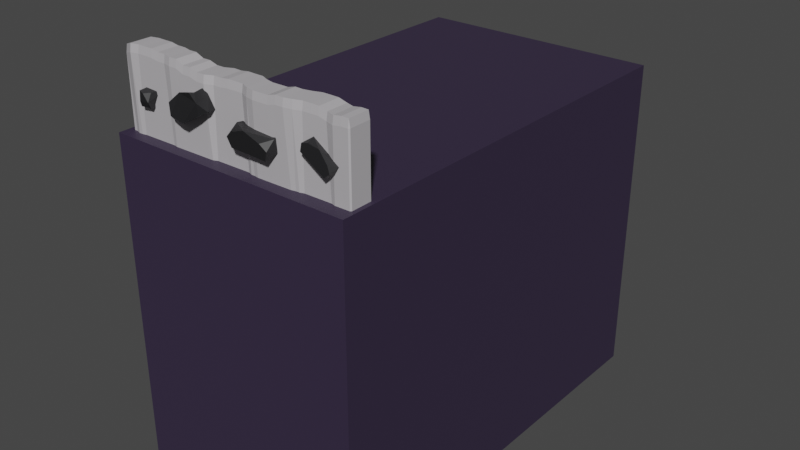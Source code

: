 # Source: Wall_4.blend  (saved by Blender 3.6.13; exported with 4.5.12 LTS)
import bpy
from mathutils import Matrix  # noqa: F401  (used for matrix-valued properties, if any)

bpy.ops.wm.read_factory_settings(use_empty=True)
scene = bpy.context.scene
scene.name = 'Scene'

# ---- collections
col_collection = bpy.data.collections.new('Collection'); scene.collection.children.link(col_collection)

# ---- materials (node trees are filled in below, after node groups)
mat_floor = bpy.data.materials.new('Floor')
mat_floor.use_transparent_shadow = False
mat_rock = bpy.data.materials.new('Rock')
mat_rock.use_transparent_shadow = False
mat_wall = bpy.data.materials.new('Wall')
mat_wall.use_transparent_shadow = False

# ---- material node trees
mat_floor.use_nodes = True; mat_floor.node_tree.nodes.clear()
_N = mat_floor.node_tree.nodes; _L = mat_floor.node_tree.links
n0 = _N.new('ShaderNodeBsdfPrincipled'); n0.name = 'Principled BSDF'; n0.location = (10, 300)
n0.distribution = 'GGX'
n0.subsurface_method = 'RANDOM_WALK_SKIN'
n0.inputs[0].default_value = (0.0356, 0.02416, 0.05448, 1.0)
n0.inputs[3].default_value = 1.45
n0.inputs[27].default_value = (0.0, 0.0, 0.0, 1.0)
n0.inputs[28].default_value = 1.0
n1 = _N.new('ShaderNodeOutputMaterial'); n1.name = 'Material Output'; n1.location = (300, 300)
_L.new(n0.outputs[0], n1.inputs[0])
n1.is_active_output = True
mat_rock.use_nodes = True; mat_rock.node_tree.nodes.clear()
_N = mat_rock.node_tree.nodes; _L = mat_rock.node_tree.links
n0 = _N.new('ShaderNodeBsdfPrincipled'); n0.name = 'Principled BSDF'; n0.location = (10, 300)
n0.distribution = 'GGX'
n0.subsurface_method = 'RANDOM_WALK_SKIN'
n0.inputs[0].default_value = (0.01521, 0.01521, 0.01681, 1.0)
n0.inputs[3].default_value = 1.45
n0.inputs[27].default_value = (0.0, 0.0, 0.0, 1.0)
n0.inputs[28].default_value = 1.0
n1 = _N.new('ShaderNodeOutputMaterial'); n1.name = 'Material Output'; n1.location = (300, 300)
_L.new(n0.outputs[0], n1.inputs[0])
n1.is_active_output = True
mat_wall.use_nodes = True; mat_wall.node_tree.nodes.clear()
_N = mat_wall.node_tree.nodes; _L = mat_wall.node_tree.links
n0 = _N.new('ShaderNodeBsdfPrincipled'); n0.name = 'Principled BSDF'; n0.location = (10, 300)
n0.distribution = 'GGX'
n0.subsurface_method = 'RANDOM_WALK_SKIN'
n0.inputs[0].default_value = (0.4793, 0.4621, 0.4851, 1.0)
n0.inputs[3].default_value = 1.45
n0.inputs[27].default_value = (0.0, 0.0, 0.0, 1.0)
n0.inputs[28].default_value = 1.0
n1 = _N.new('ShaderNodeOutputMaterial'); n1.name = 'Material Output'; n1.location = (300, 300)
_L.new(n0.outputs[0], n1.inputs[0])
n1.is_active_output = True

# ---- world
world_world = bpy.data.worlds.new('World'); scene.world = world_world
world_world.use_nodes = True; world_world.node_tree.nodes.clear()
_N = world_world.node_tree.nodes; _L = world_world.node_tree.links
n0 = _N.new('ShaderNodeOutputWorld'); n0.name = 'World Output'; n0.location = (300, 300)
n1 = _N.new('ShaderNodeBackground'); n1.name = 'Background'; n1.location = (10, 300)
n1.inputs[0].default_value = (0.05088, 0.05088, 0.05088, 1.0)
_L.new(n1.outputs[0], n0.inputs[0])
n0.is_active_output = True
world_world.color = (0.05088, 0.05088, 0.05088)
world_world.use_sun_shadow = False
world_world.sun_shadow_jitter_overblur = 0.0

# ---- meshes
me_cube_024 = bpy.data.meshes.new('Cube.024')
me_cube_024.from_pydata([(-1.0, -1.0, -1.0), (-1.0, -1.0, 1.0), (-1.0, 1.0, -1.0), (-1.0, 1.0, 1.0), (1.0, -1.0, -1.0), (1.0, -1.0, 1.0), (1.0, 1.0, -1.0), (1.0, 1.0, 1.0), (-0.6925, -0.9685, 1.167), (-0.7748, -0.9762, 1.17), (-0.6968, -0.8509, 1.172), (-0.7855, -0.8485, 1.179), (-0.6863, -0.9671, 1.251), (-0.7686, -0.9813, 1.254), (-0.691, -0.8602, 1.259), (-0.7794, -0.8522, 1.263), (-0.7803, -0.9103, 1.174), (-0.7838, -0.8344, 1.222), (-0.7742, -0.9139, 1.259), (-0.7614, -0.9875, 1.203), (-0.7961, -0.9126, 1.217), (-0.6554, -0.9103, 1.254), (-0.7199, -0.8996, 1.154), (-0.7113, -0.9748, 1.174), (-0.7354, -0.8278, 1.178), (-0.7158, -0.9912, 1.251), (-0.7286, -0.8394, 1.262), (-0.6824, -0.9872, 1.207), (-0.679, -0.8472, 1.217), (-0.9427, -0.9444, 0.559), (-0.9434, -0.9491, 0.6019), (-0.9532, -0.9437, 0.6023), (-0.9608, -0.9387, 1.397), (-0.9594, -0.933, 1.44), (-0.9674, -0.9315, 1.395), (-0.9448, -0.8474, 0.56), (-0.9533, -0.8482, 0.6036), (-0.9439, -0.8428, 0.6036), (-0.9262, -0.8608, 1.444), (-0.9262, -0.8543, 1.399), (-0.9377, -0.8613, 1.395), (0.953, -0.9305, 0.5497), (0.9629, -0.9307, 0.5934), (0.9535, -0.9362, 0.5934), (0.9607, -0.9359, 1.422), (0.9604, -0.9411, 1.378), (0.9699, -0.9357, 1.379), (0.9512, -0.8284, 0.5945), (0.9609, -0.8338, 0.5944), (0.9509, -0.8336, 0.5508), (0.9586, -0.8391, 1.423), (0.9678, -0.8387, 1.38), (0.9581, -0.8334, 1.38), (0.8987, -0.8339, 0.551), (0.899, -0.8288, 0.5948), (0.837, -0.8344, 0.5513), (0.8372, -0.8293, 0.5951), (0.7752, -0.8348, 0.5516), (0.7755, -0.8291, 0.5951), (0.7134, -0.8353, 0.5519), (0.7137, -0.8296, 0.5954), (0.6516, -0.8357, 0.5522), (0.6519, -0.83, 0.5957), (0.5899, -0.8362, 0.5525), (0.5901, -0.8305, 0.596), (0.5281, -0.8366, 0.5528), (0.5284, -0.8315, 0.5966), (0.4663, -0.8371, 0.5531), (0.4666, -0.8324, 0.5967), (0.4046, -0.8376, 0.5534), (0.4048, -0.8328, 0.597), (0.3428, -0.838, 0.5537), (0.3431, -0.8333, 0.5973), (0.281, -0.8385, 0.554), (0.2813, -0.8337, 0.5976), (0.2193, -0.8389, 0.5543), (0.2195, -0.8342, 0.5979), (0.1575, -0.8394, 0.5546), (0.1578, -0.8343, 0.5984), (0.09573, -0.8398, 0.5549), (0.096, -0.8339, 0.5982), (0.03396, -0.8403, 0.5552), (0.03424, -0.8344, 0.5985), (-0.0278, -0.8407, 0.5555), (-0.02753, -0.8348, 0.5988), (-0.08957, -0.8412, 0.5558), (-0.08931, -0.8353, 0.5991), (-0.1513, -0.8417, 0.5561), (-0.1511, -0.8357, 0.5994), (-0.2131, -0.8421, 0.5564), (-0.2128, -0.837, 0.6002), (-0.2749, -0.8426, 0.5567), (-0.2746, -0.8374, 0.6005), (-0.3367, -0.8275, 0.557), (-0.3364, -0.823, 0.6004), (-0.3984, -0.8435, 0.5573), (-0.3981, -0.8383, 0.6011), (-0.4602, -0.844, 0.5576), (-0.4599, -0.8388, 0.6014), (-0.522, -0.8444, 0.5579), (-0.5217, -0.8392, 0.6017), (-0.5837, -0.8448, 0.5582), (-0.5835, -0.8393, 0.6018), (-0.6455, -0.8453, 0.5585), (-0.6452, -0.8397, 0.6021), (-0.7073, -0.8457, 0.5588), (-0.707, -0.8402, 0.6024), (-0.769, -0.8462, 0.5591), (-0.7688, -0.8406, 0.6027), (-0.8308, -0.8466, 0.5594), (-0.8305, -0.8411, 0.603), (-0.8923, -0.8419, 0.6035), (-0.8926, -0.8471, 0.5597), (-0.8846, -0.8528, 1.461), (-0.8851, -0.8471, 1.417), (-0.8229, -0.8438, 1.461), (-0.8234, -0.8385, 1.417), (-0.7611, -0.8433, 1.46), (-0.7616, -0.838, 1.417), (-0.6993, -0.8429, 1.46), (-0.6998, -0.8376, 1.416), (-0.6376, -0.8424, 1.452), (-0.6381, -0.8371, 1.408), (-0.5759, -0.8419, 1.452), (-0.5764, -0.8366, 1.408), (-0.5141, -0.85, 1.451), (-0.5146, -0.8443, 1.408), (-0.4523, -0.8496, 1.451), (-0.4528, -0.8438, 1.407), (-0.3907, -0.849, 1.431), (-0.3912, -0.8433, 1.388), (-0.329, -0.8485, 1.431), (-0.3295, -0.842, 1.388), (-0.2673, -0.848, 1.417), (-0.2678, -0.8423, 1.374), (-0.2055, -0.8476, 1.417), (-0.206, -0.8418, 1.373), (-0.1438, -0.8315, 1.417), (-0.1443, -0.8266, 1.373), (-0.08201, -0.8311, 1.416), (-0.08251, -0.8261, 1.373), (-0.02005, -0.8307, 1.422), (-0.02056, -0.8258, 1.378), (0.04172, -0.8303, 1.421), (0.04121, -0.8253, 1.378), (0.1035, -0.8299, 1.421), (0.103, -0.8249, 1.378), (0.1653, -0.845, 1.421), (0.1647, -0.8392, 1.377), (0.227, -0.8523, 1.42), (0.2265, -0.8462, 1.377), (0.2888, -0.8519, 1.42), (0.2883, -0.8457, 1.377), (0.3506, -0.8514, 1.42), (0.3501, -0.8453, 1.376), (0.4122, -0.8509, 1.432), (0.4117, -0.8448, 1.388), (0.474, -0.8504, 1.431), (0.4735, -0.8443, 1.388), (0.5358, -0.8422, 1.431), (0.5353, -0.8365, 1.388), (0.5975, -0.8301, 1.431), (0.597, -0.8249, 1.387), (0.6593, -0.8296, 1.431), (0.6588, -0.8245, 1.387), (0.7211, -0.8292, 1.43), (0.7206, -0.824, 1.387), (0.7829, -0.8288, 1.417), (0.7824, -0.8236, 1.374), (0.8447, -0.84, 1.417), (0.8442, -0.8343, 1.373), (0.9059, -0.8338, 1.38), (0.9064, -0.8395, 1.424), (-0.8905, -0.944, 0.5587), (-0.89, -0.9497, 0.6023), (-0.8287, -0.9435, 0.5584), (-0.8282, -0.9488, 0.6019), (-0.767, -0.9431, 0.5581), (-0.7665, -0.9483, 0.6016), (-0.7052, -0.9426, 0.5578), (-0.7047, -0.9479, 0.6013), (-0.6434, -0.9422, 0.5575), (-0.6429, -0.9474, 0.601), (-0.5817, -0.9417, 0.5572), (-0.5812, -0.947, 0.6007), (-0.5199, -0.9413, 0.5569), (-0.5194, -0.9469, 0.6005), (-0.4581, -0.9408, 0.5566), (-0.4576, -0.9465, 0.6002), (-0.3963, -0.9404, 0.5563), (-0.3958, -0.946, 0.5999), (-0.3346, -0.9399, 0.556), (-0.3341, -0.9456, 0.5996), (-0.2728, -0.9395, 0.5557), (-0.2723, -0.9451, 0.5993), (-0.211, -0.939, 0.5554), (-0.2105, -0.9447, 0.599), (-0.1493, -0.9386, 0.5551), (-0.1488, -0.9434, 0.5983), (-0.08751, -0.9381, 0.5548), (-0.08701, -0.943, 0.598), (-0.02574, -0.9377, 0.5545), (-0.02523, -0.9425, 0.5977), (0.03603, -0.9372, 0.5542), (0.03653, -0.9421, 0.5974), (0.0978, -0.9368, 0.5539), (0.0983, -0.9416, 0.5971), (0.1596, -0.9363, 0.5536), (0.1601, -0.942, 0.5972), (0.2213, -0.9359, 0.5533), (0.2218, -0.9419, 0.5968), (0.2831, -0.9354, 0.553), (0.2836, -0.9415, 0.5965), (0.3449, -0.9349, 0.5527), (0.3454, -0.941, 0.5962), (0.4066, -0.9345, 0.5524), (0.4071, -0.9405, 0.5959), (0.4684, -0.934, 0.5521), (0.4689, -0.9401, 0.5956), (0.5302, -0.9336, 0.5518), (0.5307, -0.9393, 0.5954), (0.5919, -0.9331, 0.5515), (0.5924, -0.9382, 0.5949), (0.6537, -0.9327, 0.5512), (0.6542, -0.9378, 0.5946), (0.7155, -0.9322, 0.5509), (0.716, -0.9373, 0.5943), (0.7773, -0.9318, 0.5506), (0.7778, -0.9369, 0.594), (0.839, -0.9313, 0.5503), (0.8395, -0.937, 0.5939), (0.9013, -0.9365, 0.5936), (0.9008, -0.9309, 0.55), (0.9085, -0.9363, 1.423), (0.9082, -0.9415, 1.379), (0.8468, -0.9368, 1.416), (0.8465, -0.942, 1.372), (0.785, -0.9256, 1.416), (0.7847, -0.9314, 1.373), (0.7231, -0.926, 1.429), (0.7229, -0.9317, 1.386), (0.6614, -0.9264, 1.43), (0.6611, -0.9322, 1.386), (0.5996, -0.9269, 1.43), (0.5993, -0.9326, 1.386), (0.5378, -0.939, 1.43), (0.5376, -0.9442, 1.386), (0.476, -0.9472, 1.43), (0.4758, -0.952, 1.387), (0.4143, -0.9477, 1.431), (0.414, -0.9525, 1.387), (0.3526, -0.9482, 1.419), (0.3523, -0.953, 1.375), (0.2909, -0.9487, 1.419), (0.2906, -0.9535, 1.375), (0.2291, -0.9491, 1.419), (0.2288, -0.9539, 1.376), (0.1673, -0.9417, 1.42), (0.167, -0.947, 1.376), (0.1055, -0.9266, 1.42), (0.1053, -0.9326, 1.377), (0.04378, -0.9271, 1.42), (0.04351, -0.9331, 1.377), (-0.01799, -0.9275, 1.421), (-0.01826, -0.9335, 1.377), (-0.07995, -0.9279, 1.415), (-0.08021, -0.9338, 1.372), (-0.1417, -0.9283, 1.416), (-0.142, -0.9343, 1.372), (-0.2035, -0.9443, 1.416), (-0.2038, -0.9495, 1.372), (-0.2653, -0.9448, 1.416), (-0.2655, -0.95, 1.373), (-0.3269, -0.9454, 1.43), (-0.3272, -0.9505, 1.386), (-0.3887, -0.9458, 1.43), (-0.3889, -0.951, 1.387), (-0.4503, -0.9464, 1.45), (-0.4505, -0.9516, 1.406), (-0.512, -0.9468, 1.45), (-0.5123, -0.952, 1.407), (-0.5738, -0.9387, 1.451), (-0.5741, -0.9443, 1.407), (-0.6356, -0.9392, 1.451), (-0.6358, -0.9448, 1.407), (-0.6973, -0.9397, 1.459), (-0.6975, -0.9453, 1.415), (-0.759, -0.9401, 1.459), (-0.7593, -0.9457, 1.416), (-0.8208, -0.9406, 1.46), (-0.8211, -0.9462, 1.416), (-0.8828, -0.9548, 1.416), (-0.8826, -0.9495, 1.46), (-0.2372, -1.002, 1.343), (-0.216, -0.9383, 1.354), (-0.4749, -0.9864, 1.249), (-0.471, -0.9165, 1.249), (-0.1736, -0.999, 1.239), (-0.1394, -0.9361, 1.256), (-0.3875, -0.984, 1.151), (-0.3973, -0.914, 1.15), (-0.3478, -0.927, 1.3), (-0.4661, -0.9125, 1.186), (-0.2741, -0.9245, 1.201), (-0.1674, -0.9469, 1.322), (-0.3085, -0.9111, 1.252), (-0.2897, -1.017, 1.19), (-0.3879, -0.9748, 1.309), (-0.2176, -0.9872, 1.341), (-0.5161, -0.9535, 1.228), (-0.1234, -0.9784, 1.261), (-0.4265, -0.9524, 1.136), (-0.167, -1.008, 1.307), (-0.4477, -0.9959, 1.19), (0.3781, -0.9188, 1.235), (0.3891, -0.9087, 1.152), (0.1088, -0.9112, 1.244), (0.09565, -0.9032, 1.155), (0.3615, -1.006, 1.217), (0.3873, -0.9961, 1.134), (0.116, -1.002, 1.224), (0.09051, -0.9906, 1.137), (0.2375, -0.9058, 1.154), (0.05631, -0.9462, 1.147), (0.2323, -0.9932, 1.136), (0.4103, -0.9458, 1.155), (0.2347, -0.9472, 1.126), (0.2336, -1.008, 1.254), (0.2209, -0.8943, 1.22), (0.3898, -0.924, 1.214), (0.05214, -0.9088, 1.207), (0.4142, -1.003, 1.186), (0.06525, -0.9965, 1.189), (0.4148, -0.9639, 1.231), (0.0942, -0.9598, 1.249), (0.8599, -0.9088, 1.194), (0.8273, -0.9118, 1.136), (0.6871, -0.8997, 1.27), (0.636, -0.9048, 1.216), (0.8504, -0.9743, 1.204), (0.8272, -0.9778, 1.142), (0.6924, -0.9683, 1.273), (0.6337, -0.9706, 1.222), (0.7285, -0.9082, 1.177), (0.6109, -0.9368, 1.229), (0.7262, -0.974, 1.184), (0.8464, -0.9387, 1.139), (0.7182, -0.9417, 1.168), (0.7841, -0.9701, 1.262), (0.7474, -0.8914, 1.222), (0.8582, -0.9153, 1.178), (0.6325, -0.902, 1.262), (0.8696, -0.9767, 1.169), (0.6421, -0.9683, 1.263), (0.8871, -0.9425, 1.19), (0.6853, -0.9342, 1.287)], [], [(0, 1, 3, 2), (2, 3, 7, 6), (6, 7, 5, 4), (4, 5, 1, 0), (2, 6, 4, 0), (7, 3, 1, 5), (8, 23, 9, 16, 11, 24, 10, 22), (10, 24, 11, 17, 15, 26, 14, 28), (14, 26, 15, 18, 13, 25, 12, 21), (12, 25, 13, 19, 9, 23, 8, 27), (10, 28, 14, 21, 12, 27, 8, 22), (20, 16, 9, 19), (18, 20, 19, 13), (15, 17, 20, 18), (17, 11, 16, 20), (174, 291, 32, 30), (56, 170, 171, 54), (43, 45, 234, 231), (113, 38, 33, 292), (48, 51, 46, 42), (37, 39, 114, 111), (54, 171, 52, 47), (176, 290, 291, 174), (172, 169, 235, 233), (169, 167, 237, 235), (167, 165, 239, 237), (165, 163, 241, 239), (163, 161, 243, 241), (161, 159, 245, 243), (159, 157, 247, 245), (157, 155, 249, 247), (155, 153, 251, 249), (153, 151, 253, 251), (151, 149, 255, 253), (149, 147, 257, 255), (147, 145, 259, 257), (145, 143, 261, 259), (143, 141, 263, 261), (141, 139, 265, 263), (139, 137, 267, 265), (137, 135, 269, 267), (135, 133, 271, 269), (133, 131, 273, 271), (131, 129, 275, 273), (129, 127, 277, 275), (127, 125, 279, 277), (125, 123, 281, 279), (123, 121, 283, 281), (121, 119, 285, 283), (119, 117, 287, 285), (117, 115, 289, 287), (31, 34, 40, 36), (115, 113, 292, 289), (111, 114, 116, 110), (110, 116, 118, 108), (108, 118, 120, 106), (106, 120, 122, 104), (104, 122, 124, 102), (102, 124, 126, 100), (100, 126, 128, 98), (98, 128, 130, 96), (96, 130, 132, 94), (94, 132, 134, 92), (92, 134, 136, 90), (90, 136, 138, 88), (88, 138, 140, 86), (86, 140, 142, 84), (84, 142, 144, 82), (82, 144, 146, 80), (80, 146, 148, 78), (78, 148, 150, 76), (76, 150, 152, 74), (74, 152, 154, 72), (72, 154, 156, 70), (70, 156, 158, 68), (68, 158, 160, 66), (66, 160, 162, 64), (64, 162, 164, 62), (62, 164, 166, 60), (60, 166, 168, 58), (58, 168, 170, 56), (50, 172, 233, 44), (231, 234, 236, 230), (230, 236, 238, 228), (228, 238, 240, 226), (226, 240, 242, 224), (224, 242, 244, 222), (222, 244, 246, 220), (220, 246, 248, 218), (218, 248, 250, 216), (216, 250, 252, 214), (214, 252, 254, 212), (212, 254, 256, 210), (210, 256, 258, 208), (208, 258, 260, 206), (206, 260, 262, 204), (204, 262, 264, 202), (202, 264, 266, 200), (200, 266, 268, 198), (198, 268, 270, 196), (196, 270, 272, 194), (194, 272, 274, 192), (192, 274, 276, 190), (190, 276, 278, 188), (188, 278, 280, 186), (186, 280, 282, 184), (184, 282, 284, 182), (182, 284, 286, 180), (180, 286, 288, 178), (178, 288, 290, 176), (53, 49, 41, 232), (112, 109, 175, 173), (109, 107, 177, 175), (107, 105, 179, 177), (105, 103, 181, 179), (103, 101, 183, 181), (101, 99, 185, 183), (99, 97, 187, 185), (97, 95, 189, 187), (95, 93, 191, 189), (93, 91, 193, 191), (91, 89, 195, 193), (89, 87, 197, 195), (87, 85, 199, 197), (85, 83, 201, 199), (83, 81, 203, 201), (81, 79, 205, 203), (79, 77, 207, 205), (77, 75, 209, 207), (75, 73, 211, 209), (73, 71, 213, 211), (71, 69, 215, 213), (69, 67, 217, 215), (67, 65, 219, 217), (65, 63, 221, 219), (63, 61, 223, 221), (61, 59, 225, 223), (59, 57, 227, 225), (57, 55, 229, 227), (55, 53, 232, 229), (29, 30, 31), (32, 33, 34), (35, 36, 37), (38, 39, 40), (41, 42, 43), (44, 45, 46), (47, 48, 49), (50, 51, 52), (35, 29, 31, 36), (30, 32, 34, 31), (33, 38, 40, 34), (39, 37, 36, 40), (112, 35, 37, 111), (172, 50, 52, 171), (51, 48, 47, 52), (41, 49, 48, 42), (50, 44, 46, 51), (45, 43, 42, 46), (232, 41, 43, 231), (292, 33, 32, 291), (49, 53, 54, 47), (53, 55, 56, 54), (55, 57, 58, 56), (57, 59, 60, 58), (59, 61, 62, 60), (61, 63, 64, 62), (63, 65, 66, 64), (65, 67, 68, 66), (67, 69, 70, 68), (69, 71, 72, 70), (71, 73, 74, 72), (73, 75, 76, 74), (75, 77, 78, 76), (77, 79, 80, 78), (79, 81, 82, 80), (81, 83, 84, 82), (83, 85, 86, 84), (85, 87, 88, 86), (87, 89, 90, 88), (89, 91, 92, 90), (91, 93, 94, 92), (93, 95, 96, 94), (95, 97, 98, 96), (97, 99, 100, 98), (99, 101, 102, 100), (101, 103, 104, 102), (103, 105, 106, 104), (105, 107, 108, 106), (107, 109, 110, 108), (109, 112, 111, 110), (38, 113, 114, 39), (113, 115, 116, 114), (115, 117, 118, 116), (117, 119, 120, 118), (119, 121, 122, 120), (121, 123, 124, 122), (123, 125, 126, 124), (125, 127, 128, 126), (127, 129, 130, 128), (129, 131, 132, 130), (131, 133, 134, 132), (133, 135, 136, 134), (135, 137, 138, 136), (137, 139, 140, 138), (139, 141, 142, 140), (141, 143, 144, 142), (143, 145, 146, 144), (145, 147, 148, 146), (147, 149, 150, 148), (149, 151, 152, 150), (151, 153, 154, 152), (153, 155, 156, 154), (155, 157, 158, 156), (157, 159, 160, 158), (159, 161, 162, 160), (161, 163, 164, 162), (163, 165, 166, 164), (165, 167, 168, 166), (167, 169, 170, 168), (169, 172, 171, 170), (29, 173, 174, 30), (173, 175, 176, 174), (175, 177, 178, 176), (177, 179, 180, 178), (179, 181, 182, 180), (181, 183, 184, 182), (183, 185, 186, 184), (185, 187, 188, 186), (187, 189, 190, 188), (189, 191, 192, 190), (191, 193, 194, 192), (193, 195, 196, 194), (195, 197, 198, 196), (197, 199, 200, 198), (199, 201, 202, 200), (201, 203, 204, 202), (203, 205, 206, 204), (205, 207, 208, 206), (207, 209, 210, 208), (209, 211, 212, 210), (211, 213, 214, 212), (213, 215, 216, 214), (215, 217, 218, 216), (217, 219, 220, 218), (219, 221, 222, 220), (221, 223, 224, 222), (223, 225, 226, 224), (225, 227, 228, 226), (227, 229, 230, 228), (229, 232, 231, 230), (44, 233, 234, 45), (233, 235, 236, 234), (235, 237, 238, 236), (237, 239, 240, 238), (239, 241, 242, 240), (241, 243, 244, 242), (243, 245, 246, 244), (245, 247, 248, 246), (247, 249, 250, 248), (249, 251, 252, 250), (251, 253, 254, 252), (253, 255, 256, 254), (255, 257, 258, 256), (257, 259, 260, 258), (259, 261, 262, 260), (261, 263, 264, 262), (263, 265, 266, 264), (265, 267, 268, 266), (267, 269, 270, 268), (269, 271, 272, 270), (271, 273, 274, 272), (273, 275, 276, 274), (275, 277, 278, 276), (277, 279, 280, 278), (279, 281, 282, 280), (281, 283, 284, 282), (283, 285, 286, 284), (285, 287, 288, 286), (287, 289, 290, 288), (289, 292, 291, 290), (35, 112, 173, 29), (293, 308, 294, 301, 296, 309, 295, 307), (295, 309, 296, 302, 300, 311, 299, 313), (299, 311, 300, 303, 298, 310, 297, 306), (297, 310, 298, 304, 294, 308, 293, 312), (295, 313, 299, 306, 297, 312, 293, 307), (305, 301, 294, 304), (303, 305, 304, 298), (300, 302, 305, 303), (302, 296, 301, 305), (314, 329, 315, 322, 317, 330, 316, 328), (316, 330, 317, 323, 321, 332, 320, 334), (320, 332, 321, 324, 319, 331, 318, 327), (318, 331, 319, 325, 315, 329, 314, 333), (316, 334, 320, 327, 318, 333, 314, 328), (326, 322, 315, 325), (324, 326, 325, 319), (321, 323, 326, 324), (323, 317, 322, 326), (335, 350, 336, 343, 338, 351, 337, 349), (337, 351, 338, 344, 342, 353, 341, 355), (341, 353, 342, 345, 340, 352, 339, 348), (339, 352, 340, 346, 336, 350, 335, 354), (337, 355, 341, 348, 339, 354, 335, 349), (347, 343, 336, 346), (345, 347, 346, 340), (342, 344, 347, 345), (344, 338, 343, 347)])
me_cube_024.polygons.foreach_set('material_index', [0, 0, 0, 0, 0, 0, 1, 1, 1, 1, 1, 1, 1, 1, 1, 2, 2, 2, 2, 2, 2, 2, 2, 2, 2, 2, 2, 2, 2, 2, 2, 2, 2, 2, 2, 2, 2, 2, 2, 2, 2, 2, 2, 2, 2, 2, 2, 2, 2, 2, 2, 2, 2, 2, 2, 2, 2, 2, 2, 2, 2, 2, 2, 2, 2, 2, 2, 2, 2, 2, 2, 2, 2, 2, 2, 2, 2, 2, 2, 2, 2, 2, 2, 2, 2, 2, 2, 2, 2, 2, 2, 2, 2, 2, 2, 2, 2, 2, 2, 2, 2, 2, 2, 2, 2, 2, 2, 2, 2, 2, 2, 2, 2, 2, 2, 2, 2, 2, 2, 2, 2, 2, 2, 2, 2, 2, 2, 2, 2, 2, 2, 2, 2, 2, 2, 2, 2, 2, 2, 2, 2, 2, 2, 2, 2, 2, 2, 2, 2, 2, 2, 2, 2, 2, 2, 2, 2, 2, 2, 2, 2, 2, 2, 2, 2, 2, 2, 2, 2, 2, 2, 2, 2, 2, 2, 2, 2, 2, 2, 2, 2, 2, 2, 2, 2, 2, 2, 2, 2, 2, 2, 2, 2, 2, 2, 2, 2, 2, 2, 2, 2, 2, 2, 2, 2, 2, 2, 2, 2, 2, 2, 2, 2, 2, 2, 2, 2, 2, 2, 2, 2, 2, 2, 2, 2, 2, 2, 2, 2, 2, 2, 2, 2, 2, 2, 2, 2, 2, 2, 2, 2, 2, 2, 2, 2, 2, 2, 2, 2, 2, 2, 2, 2, 2, 2, 2, 2, 2, 2, 2, 2, 2, 2, 2, 2, 2, 2, 2, 2, 2, 2, 2, 2, 2, 2, 2, 2, 2, 2, 2, 2, 1, 1, 1, 1, 1, 1, 1, 1, 1, 1, 1, 1, 1, 1, 1, 1, 1, 1, 1, 1, 1, 1, 1, 1, 1, 1, 1])
_uv = me_cube_024.uv_layers.new(name='UVMap')
_uv.uv.foreach_set('vector', [0.375, 0.0, 0.625, 0.0, 0.625, 0.25, 0.375, 0.25, 0.375, 0.25, 0.625, 0.25, 0.625, 0.5, 0.375, 0.5, 0.375, 0.5, 0.625, 0.5, 0.625, 0.75, 0.375, 0.75, 0.375, 0.75, 0.625, 0.75, 0.625, 1.0, 0.375, 1.0, 0.125, 0.5, 0.375, 0.5, 0.375, 0.75, 0.125, 0.75, 0.625, 0.5, 0.875, 0.5, 0.875, 0.75, 0.625, 0.75, 0.375, 0.0, 0.5, 0.0, 0.625, 0.0, 0.625, 0.125, 0.625, 0.25, 0.5, 0.25, 0.375, 0.25, 0.375, 0.125, 0.375, 0.25, 0.5, 0.25, 0.625, 0.25, 0.625, 0.375, 0.625, 0.5, 0.5, 0.5, 0.375, 0.5, 0.375, 0.375, 0.375, 0.5, 0.5, 0.5, 0.625, 0.5, 0.625, 0.625, 0.625, 0.75, 0.5, 0.75, 0.375, 0.75, 0.375, 0.625, 0.375, 0.75, 0.5, 0.75, 0.625, 0.75, 0.625, 0.875, 0.625, 1.0, 0.5, 1.0, 0.375, 1.0, 0.375, 0.875, 0.125, 0.5, 0.25, 0.5, 0.375, 0.5, 0.375, 0.625, 0.375, 0.75, 0.25, 0.75, 0.125, 0.75, 0.125, 0.625, 0.75, 0.625, 0.875, 0.625, 0.875, 0.75, 0.75, 0.75, 0.625, 0.625, 0.75, 0.625, 0.75, 0.75, 0.625, 0.75, 0.625, 0.5, 0.75, 0.5, 0.75, 0.625, 0.625, 0.625, 0.75, 0.5, 0.875, 0.5, 0.875, 0.625, 0.75, 0.625, 0.3871, 0.9919, 0.6129, 0.9919, 0.6128, 0.9991, 0.3872, 0.9988, 0.3876, 0.4839, 0.6124, 0.4839, 0.6125, 0.4919, 0.3875, 0.4919, 0.3875, 0.7513, 0.6125, 0.7512, 0.6125, 0.7581, 0.3875, 0.7581, 0.8669, 0.5127, 0.8735, 0.5158, 0.8741, 0.7353, 0.8669, 0.7372, 0.3875, 0.5125, 0.6125, 0.5125, 0.6125, 0.7375, 0.3875, 0.7375, 0.3873, 0.2513, 0.6127, 0.2515, 0.6129, 0.2581, 0.3871, 0.2581, 0.3875, 0.4919, 0.6125, 0.4919, 0.6125, 0.4987, 0.3875, 0.4988, 0.3871, 0.9839, 0.6129, 0.9839, 0.6129, 0.9919, 0.3871, 0.9919, 0.6331, 0.5126, 0.6411, 0.5127, 0.6411, 0.7373, 0.6331, 0.7374, 0.6411, 0.5127, 0.6492, 0.5127, 0.6492, 0.7373, 0.6411, 0.7373, 0.6492, 0.5127, 0.6573, 0.5127, 0.6573, 0.7373, 0.6492, 0.7373, 0.6573, 0.5127, 0.6653, 0.5127, 0.6653, 0.7373, 0.6573, 0.7373, 0.6653, 0.5127, 0.6734, 0.5127, 0.6734, 0.7373, 0.6653, 0.7373, 0.6734, 0.5127, 0.6815, 0.5127, 0.6815, 0.7373, 0.6734, 0.7373, 0.6815, 0.5127, 0.6895, 0.5127, 0.6895, 0.7373, 0.6815, 0.7373, 0.6895, 0.5127, 0.6976, 0.5127, 0.6976, 0.7373, 0.6895, 0.7373, 0.6976, 0.5127, 0.7056, 0.5127, 0.7056, 0.7373, 0.6976, 0.7373, 0.7056, 0.5127, 0.7137, 0.5127, 0.7137, 0.7373, 0.7056, 0.7373, 0.7137, 0.5127, 0.7218, 0.5127, 0.7218, 0.7373, 0.7137, 0.7373, 0.7218, 0.5127, 0.7298, 0.5127, 0.7298, 0.7373, 0.7218, 0.7373, 0.7298, 0.5127, 0.7379, 0.5127, 0.7379, 0.7373, 0.7298, 0.7373, 0.7379, 0.5127, 0.746, 0.5127, 0.746, 0.7373, 0.7379, 0.7373, 0.746, 0.5127, 0.754, 0.5127, 0.754, 0.7373, 0.746, 0.7373, 0.754, 0.5127, 0.7621, 0.5127, 0.7621, 0.7373, 0.754, 0.7373, 0.7621, 0.5127, 0.7702, 0.5127, 0.7702, 0.7373, 0.7621, 0.7373, 0.7702, 0.5127, 0.7782, 0.5127, 0.7782, 0.7373, 0.7702, 0.7373, 0.7782, 0.5127, 0.7863, 0.5127, 0.7863, 0.7373, 0.7782, 0.7373, 0.7863, 0.5127, 0.7944, 0.5126, 0.7944, 0.7374, 0.7863, 0.7373, 0.7944, 0.5126, 0.8024, 0.5126, 0.8024, 0.7374, 0.7944, 0.7374, 0.8024, 0.5126, 0.8105, 0.5126, 0.8105, 0.7374, 0.8024, 0.7374, 0.8105, 0.5126, 0.8185, 0.5126, 0.8185, 0.7374, 0.8105, 0.7374, 0.8185, 0.5126, 0.8266, 0.5126, 0.8266, 0.7374, 0.8185, 0.7374, 0.8266, 0.5126, 0.8347, 0.5126, 0.8347, 0.7374, 0.8266, 0.7374, 0.8347, 0.5126, 0.8427, 0.5126, 0.8427, 0.7373, 0.8347, 0.7374, 0.8427, 0.5126, 0.8508, 0.5127, 0.8508, 0.7373, 0.8427, 0.7373, 0.8508, 0.5127, 0.8589, 0.5127, 0.8589, 0.7373, 0.8508, 0.7373, 0.3873, 0.01322, 0.6127, 0.01567, 0.6126, 0.2344, 0.3874, 0.2369, 0.8589, 0.5127, 0.8669, 0.5127, 0.8669, 0.7372, 0.8589, 0.7373, 0.3871, 0.2581, 0.6129, 0.2581, 0.6129, 0.2661, 0.3871, 0.2661, 0.3871, 0.2661, 0.6129, 0.2661, 0.6129, 0.2742, 0.3871, 0.2742, 0.3871, 0.2742, 0.6129, 0.2742, 0.6129, 0.2823, 0.3871, 0.2823, 0.3871, 0.2823, 0.6129, 0.2823, 0.6128, 0.2903, 0.3872, 0.2903, 0.3872, 0.2903, 0.6128, 0.2903, 0.6128, 0.2984, 0.3872, 0.2984, 0.3872, 0.2984, 0.6128, 0.2984, 0.6128, 0.3065, 0.3872, 0.3065, 0.3872, 0.3065, 0.6128, 0.3065, 0.6128, 0.3145, 0.3872, 0.3145, 0.3872, 0.3145, 0.6128, 0.3145, 0.6125, 0.3226, 0.3875, 0.3226, 0.3875, 0.3226, 0.6125, 0.3226, 0.6126, 0.3306, 0.3874, 0.3306, 0.3874, 0.3306, 0.6126, 0.3306, 0.6123, 0.3387, 0.3877, 0.3387, 0.3877, 0.3387, 0.6123, 0.3387, 0.6123, 0.3468, 0.3877, 0.3468, 0.3877, 0.3468, 0.6123, 0.3468, 0.6124, 0.3548, 0.3876, 0.3548, 0.3876, 0.3548, 0.6124, 0.3548, 0.6124, 0.3629, 0.3876, 0.3629, 0.3876, 0.3629, 0.6124, 0.3629, 0.6125, 0.371, 0.3875, 0.371, 0.3875, 0.371, 0.6125, 0.371, 0.6125, 0.379, 0.3875, 0.379, 0.3875, 0.379, 0.6125, 0.379, 0.6125, 0.3871, 0.3875, 0.3871, 0.3875, 0.3871, 0.6125, 0.3871, 0.6124, 0.3952, 0.3876, 0.3952, 0.3876, 0.3952, 0.6124, 0.3952, 0.6124, 0.4032, 0.3876, 0.4032, 0.3876, 0.4032, 0.6124, 0.4032, 0.6124, 0.4113, 0.3876, 0.4113, 0.3876, 0.4113, 0.6124, 0.4113, 0.6124, 0.4194, 0.3876, 0.4194, 0.3876, 0.4194, 0.6124, 0.4194, 0.6126, 0.4274, 0.3874, 0.4274, 0.3874, 0.4274, 0.6126, 0.4274, 0.6126, 0.4355, 0.3874, 0.4355, 0.3874, 0.4355, 0.6126, 0.4355, 0.6126, 0.4435, 0.3874, 0.4435, 0.3874, 0.4435, 0.6126, 0.4435, 0.6126, 0.4516, 0.3874, 0.4516, 0.3874, 0.4516, 0.6126, 0.4516, 0.6126, 0.4597, 0.3874, 0.4597, 0.3874, 0.4597, 0.6126, 0.4597, 0.6126, 0.4677, 0.3874, 0.4677, 0.3874, 0.4677, 0.6126, 0.4677, 0.6124, 0.4758, 0.3875, 0.4758, 0.3875, 0.4758, 0.6124, 0.4758, 0.6124, 0.4839, 0.3876, 0.4839, 0.6262, 0.5126, 0.6331, 0.5126, 0.6331, 0.7374, 0.6263, 0.7374, 0.3875, 0.7581, 0.6125, 0.7581, 0.6124, 0.7661, 0.3876, 0.7661, 0.3876, 0.7661, 0.6124, 0.7661, 0.6124, 0.7742, 0.3875, 0.7742, 0.3875, 0.7742, 0.6124, 0.7742, 0.6126, 0.7823, 0.3874, 0.7823, 0.3874, 0.7823, 0.6126, 0.7823, 0.6126, 0.7903, 0.3874, 0.7903, 0.3874, 0.7903, 0.6126, 0.7903, 0.6126, 0.7984, 0.3874, 0.7984, 0.3874, 0.7984, 0.6126, 0.7984, 0.6126, 0.8065, 0.3874, 0.8065, 0.3874, 0.8065, 0.6126, 0.8065, 0.6126, 0.8145, 0.3874, 0.8145, 0.3874, 0.8145, 0.6126, 0.8145, 0.6126, 0.8226, 0.3874, 0.8226, 0.3874, 0.8226, 0.6126, 0.8226, 0.6124, 0.8306, 0.3876, 0.8306, 0.3876, 0.8306, 0.6124, 0.8306, 0.6124, 0.8387, 0.3876, 0.8387, 0.3876, 0.8387, 0.6124, 0.8387, 0.6124, 0.8468, 0.3876, 0.8468, 0.3876, 0.8468, 0.6124, 0.8468, 0.6124, 0.8548, 0.3876, 0.8548, 0.3876, 0.8548, 0.6124, 0.8548, 0.6125, 0.8629, 0.3875, 0.8629, 0.3875, 0.8629, 0.6125, 0.8629, 0.6125, 0.871, 0.3875, 0.871, 0.3875, 0.871, 0.6125, 0.871, 0.6125, 0.879, 0.3875, 0.879, 0.3875, 0.879, 0.6125, 0.879, 0.6124, 0.8871, 0.3876, 0.8871, 0.3876, 0.8871, 0.6124, 0.8871, 0.6124, 0.8952, 0.3876, 0.8952, 0.3876, 0.8952, 0.6124, 0.8952, 0.6123, 0.9032, 0.3877, 0.9032, 0.3877, 0.9032, 0.6123, 0.9032, 0.6123, 0.9113, 0.3877, 0.9113, 0.3877, 0.9113, 0.6123, 0.9113, 0.6125, 0.9194, 0.3875, 0.9194, 0.3875, 0.9194, 0.6125, 0.9194, 0.6125, 0.9274, 0.3875, 0.9274, 0.3875, 0.9274, 0.6125, 0.9274, 0.6128, 0.9355, 0.3872, 0.9355, 0.3872, 0.9355, 0.6128, 0.9355, 0.6128, 0.9435, 0.3872, 0.9435, 0.3872, 0.9435, 0.6128, 0.9435, 0.6128, 0.9516, 0.3872, 0.9516, 0.3872, 0.9516, 0.6128, 0.9516, 0.6128, 0.9597, 0.3872, 0.9597, 0.3872, 0.9597, 0.6128, 0.9597, 0.6129, 0.9677, 0.3871, 0.9677, 0.3871, 0.9677, 0.6129, 0.9677, 0.6129, 0.9758, 0.3871, 0.9758, 0.3871, 0.9758, 0.6129, 0.9758, 0.6129, 0.9839, 0.3871, 0.9839, 0.3669, 0.5125, 0.3737, 0.5125, 0.3738, 0.7375, 0.3669, 0.7375, 0.1331, 0.5125, 0.1411, 0.5125, 0.1411, 0.7375, 0.1331, 0.7375, 0.1411, 0.5125, 0.1492, 0.5125, 0.1492, 0.7375, 0.1411, 0.7375, 0.1492, 0.5125, 0.1573, 0.5126, 0.1573, 0.7375, 0.1492, 0.7375, 0.1573, 0.5126, 0.1653, 0.5126, 0.1653, 0.7375, 0.1573, 0.7375, 0.1653, 0.5126, 0.1734, 0.5126, 0.1734, 0.7375, 0.1653, 0.7375, 0.1734, 0.5126, 0.1815, 0.5126, 0.1815, 0.7375, 0.1734, 0.7375, 0.1815, 0.5126, 0.1895, 0.5127, 0.1895, 0.7375, 0.1815, 0.7375, 0.1895, 0.5127, 0.1976, 0.5127, 0.1976, 0.7375, 0.1895, 0.7375, 0.1976, 0.5127, 0.2056, 0.5111, 0.2056, 0.7391, 0.1976, 0.7375, 0.2056, 0.5111, 0.2137, 0.5127, 0.2137, 0.7375, 0.2056, 0.7391, 0.2137, 0.5127, 0.2218, 0.5127, 0.2218, 0.7375, 0.2137, 0.7375, 0.2218, 0.5127, 0.2298, 0.5126, 0.2298, 0.7375, 0.2218, 0.7375, 0.2298, 0.5126, 0.2379, 0.5126, 0.2379, 0.7375, 0.2298, 0.7375, 0.2379, 0.5126, 0.246, 0.5126, 0.246, 0.7375, 0.2379, 0.7375, 0.246, 0.5126, 0.254, 0.5126, 0.254, 0.7375, 0.246, 0.7375, 0.254, 0.5126, 0.2621, 0.5125, 0.2621, 0.7375, 0.254, 0.7375, 0.2621, 0.5125, 0.2702, 0.5125, 0.2702, 0.7375, 0.2621, 0.7375, 0.2702, 0.5125, 0.2782, 0.5125, 0.2782, 0.7375, 0.2702, 0.7375, 0.2782, 0.5125, 0.2863, 0.5125, 0.2863, 0.7375, 0.2782, 0.7375, 0.2863, 0.5125, 0.2944, 0.5125, 0.2944, 0.7375, 0.2863, 0.7375, 0.2944, 0.5125, 0.3024, 0.5125, 0.3024, 0.7375, 0.2944, 0.7375, 0.3024, 0.5125, 0.3105, 0.5125, 0.3105, 0.7375, 0.3024, 0.7375, 0.3105, 0.5125, 0.3185, 0.5125, 0.3185, 0.7375, 0.3105, 0.7375, 0.3185, 0.5125, 0.3266, 0.5125, 0.3266, 0.7375, 0.3185, 0.7375, 0.3266, 0.5125, 0.3347, 0.5125, 0.3347, 0.7375, 0.3266, 0.7375, 0.3347, 0.5125, 0.3427, 0.5125, 0.3427, 0.7375, 0.3347, 0.7375, 0.3427, 0.5125, 0.3508, 0.5125, 0.3508, 0.7375, 0.3427, 0.7375, 0.3508, 0.5125, 0.3589, 0.5125, 0.3589, 0.7375, 0.3508, 0.7375, 0.3589, 0.5125, 0.3669, 0.5125, 0.3669, 0.7375, 0.3589, 0.7375, 0.1262, 0.7375, 0.1261, 0.7478, 0.125, 0.7351, 0.6111, 0.0, 0.625, 0.01394, 0.6127, 0.01567, 0.1262, 0.5125, 0.1251, 0.5136, 0.1263, 0.5011, 0.625, 0.2417, 0.6141, 0.25, 0.6126, 0.2344, 0.3738, 0.7375, 0.375, 0.7375, 0.3738, 0.75, 0.625, 0.7513, 0.6125, 0.7512, 0.6125, 0.75, 0.3738, 0.5, 0.375, 0.5125, 0.3737, 0.5125, 0.625, 0.4988, 0.6125, 0.5, 0.6125, 0.4987, 0.1262, 0.5125, 0.1262, 0.7375, 0.125, 0.7351, 0.125, 0.5136, 0.3856, 0.0, 0.6111, 0.0, 0.6127, 0.01567, 0.3873, 0.01322, 0.625, 0.01394, 0.625, 0.2417, 0.6126, 0.2344, 0.6127, 0.01567, 0.6127, 0.2515, 0.3873, 0.2513, 0.3874, 0.2369, 0.6126, 0.2344, 0.1331, 0.5125, 0.1262, 0.5125, 0.1263, 0.5, 0.1331, 0.5, 0.625, 0.4919, 0.625, 0.4988, 0.6125, 0.4987, 0.6125, 0.4919, 0.6125, 0.5125, 0.3875, 0.5125, 0.3875, 0.4988, 0.6125, 0.4987, 0.3738, 0.7375, 0.3737, 0.5125, 0.3875, 0.5125, 0.3875, 0.7375, 0.6262, 0.5126, 0.6263, 0.7374, 0.6125, 0.7375, 0.6125, 0.5125, 0.6125, 0.7512, 0.3875, 0.7513, 0.3875, 0.7375, 0.6125, 0.7375, 0.3669, 0.7375, 0.3738, 0.7375, 0.3738, 0.75, 0.3669, 0.75, 0.625, 0.9922, 0.625, 0.9993, 0.6128, 0.9991, 0.6129, 0.9919, 0.3737, 0.5125, 0.3669, 0.5125, 0.3669, 0.5, 0.3738, 0.5, 0.3669, 0.5125, 0.3589, 0.5125, 0.3589, 0.5, 0.3669, 0.5, 0.3589, 0.5125, 0.3508, 0.5125, 0.3508, 0.5, 0.3589, 0.5, 0.3508, 0.5125, 0.3427, 0.5125, 0.3427, 0.5, 0.3508, 0.5, 0.3427, 0.5125, 0.3347, 0.5125, 0.3347, 0.5, 0.3427, 0.5, 0.3347, 0.5125, 0.3266, 0.5125, 0.3266, 0.5, 0.3347, 0.5, 0.3266, 0.5125, 0.3185, 0.5125, 0.3185, 0.5, 0.3266, 0.5, 0.3185, 0.5125, 0.3105, 0.5125, 0.3105, 0.5, 0.3185, 0.5, 0.3105, 0.5125, 0.3024, 0.5125, 0.3024, 0.5, 0.3105, 0.5, 0.3024, 0.5125, 0.2944, 0.5125, 0.2944, 0.5, 0.3024, 0.5, 0.2944, 0.5125, 0.2863, 0.5125, 0.2863, 0.5, 0.2944, 0.5, 0.2863, 0.5125, 0.2782, 0.5125, 0.2782, 0.5, 0.2863, 0.5, 0.2782, 0.5125, 0.2702, 0.5125, 0.2702, 0.5, 0.2782, 0.5, 0.2702, 0.5125, 0.2621, 0.5125, 0.2621, 0.5, 0.2702, 0.5, 0.2621, 0.5125, 0.254, 0.5126, 0.254, 0.5, 0.2621, 0.5, 0.254, 0.5126, 0.246, 0.5126, 0.246, 0.5, 0.254, 0.5, 0.246, 0.5126, 0.2379, 0.5126, 0.2379, 0.5, 0.246, 0.5, 0.2379, 0.5126, 0.2298, 0.5126, 0.2298, 0.5, 0.2379, 0.5, 0.2298, 0.5126, 0.2218, 0.5127, 0.2218, 0.5, 0.2298, 0.5, 0.2218, 0.5127, 0.2137, 0.5127, 0.2137, 0.5, 0.2218, 0.5, 0.2137, 0.5127, 0.2056, 0.5111, 0.2057, 0.5, 0.2137, 0.5, 0.2056, 0.5111, 0.1976, 0.5127, 0.1976, 0.5, 0.2056, 0.5, 0.1976, 0.5127, 0.1895, 0.5127, 0.1895, 0.5, 0.1976, 0.5, 0.1895, 0.5127, 0.1815, 0.5126, 0.1815, 0.5, 0.1895, 0.5, 0.1815, 0.5126, 0.1734, 0.5126, 0.1734, 0.5, 0.1815, 0.5, 0.1734, 0.5126, 0.1653, 0.5126, 0.1653, 0.5, 0.1734, 0.5, 0.1653, 0.5126, 0.1573, 0.5126, 0.1573, 0.5, 0.1653, 0.5, 0.1573, 0.5126, 0.1492, 0.5125, 0.1492, 0.5, 0.1573, 0.5, 0.1492, 0.5125, 0.1411, 0.5125, 0.1411, 0.5, 0.1492, 0.5, 0.1411, 0.5125, 0.1331, 0.5125, 0.1331, 0.5, 0.1411, 0.5, 0.625, 0.2508, 0.625, 0.2576, 0.6129, 0.2581, 0.6127, 0.2515, 0.625, 0.2581, 0.625, 0.2658, 0.6129, 0.2661, 0.6129, 0.2581, 0.625, 0.2661, 0.625, 0.2742, 0.6129, 0.2742, 0.6129, 0.2661, 0.625, 0.2742, 0.625, 0.2823, 0.6129, 0.2823, 0.6129, 0.2742, 0.625, 0.2823, 0.625, 0.2903, 0.6128, 0.2903, 0.6129, 0.2823, 0.625, 0.2903, 0.625, 0.2984, 0.6128, 0.2984, 0.6128, 0.2903, 0.625, 0.2987, 0.625, 0.3065, 0.6128, 0.3065, 0.6128, 0.2984, 0.625, 0.3065, 0.625, 0.3145, 0.6128, 0.3145, 0.6128, 0.3065, 0.625, 0.3145, 0.625, 0.3226, 0.6125, 0.3226, 0.6128, 0.3145, 0.625, 0.3226, 0.625, 0.3306, 0.6126, 0.3306, 0.6125, 0.3226, 0.625, 0.3306, 0.625, 0.3387, 0.6123, 0.3387, 0.6126, 0.3306, 0.625, 0.3387, 0.625, 0.3468, 0.6123, 0.3468, 0.6123, 0.3387, 0.625, 0.3468, 0.625, 0.3544, 0.6124, 0.3548, 0.6123, 0.3468, 0.625, 0.3548, 0.625, 0.3629, 0.6124, 0.3629, 0.6124, 0.3548, 0.625, 0.3629, 0.625, 0.371, 0.6125, 0.371, 0.6124, 0.3629, 0.625, 0.371, 0.625, 0.379, 0.6125, 0.379, 0.6125, 0.371, 0.625, 0.379, 0.625, 0.3871, 0.6125, 0.3871, 0.6125, 0.379, 0.625, 0.3876, 0.625, 0.3952, 0.6124, 0.3952, 0.6125, 0.3871, 0.625, 0.3954, 0.625, 0.4032, 0.6124, 0.4032, 0.6124, 0.3952, 0.625, 0.4032, 0.625, 0.4113, 0.6124, 0.4113, 0.6124, 0.4032, 0.625, 0.4113, 0.625, 0.4194, 0.6124, 0.4194, 0.6124, 0.4113, 0.625, 0.4194, 0.625, 0.4274, 0.6126, 0.4274, 0.6124, 0.4194, 0.625, 0.4274, 0.625, 0.4355, 0.6126, 0.4355, 0.6126, 0.4274, 0.625, 0.4355, 0.625, 0.4433, 0.6126, 0.4435, 0.6126, 0.4355, 0.625, 0.4435, 0.625, 0.4512, 0.6126, 0.4516, 0.6126, 0.4435, 0.625, 0.4516, 0.625, 0.4597, 0.6126, 0.4597, 0.6126, 0.4516, 0.625, 0.4597, 0.625, 0.4677, 0.6126, 0.4677, 0.6126, 0.4597, 0.625, 0.4677, 0.625, 0.4758, 0.6124, 0.4758, 0.6126, 0.4677, 0.625, 0.4762, 0.625, 0.4839, 0.6124, 0.4839, 0.6124, 0.4758, 0.625, 0.4839, 0.625, 0.4919, 0.6125, 0.4919, 0.6124, 0.4839, 0.1262, 0.7375, 0.1331, 0.7375, 0.1331, 0.75, 0.1261, 0.75, 0.1331, 0.7375, 0.1411, 0.7375, 0.1411, 0.75, 0.1331, 0.75, 0.1411, 0.7375, 0.1492, 0.7375, 0.1492, 0.75, 0.1411, 0.75, 0.1492, 0.7375, 0.1573, 0.7375, 0.1573, 0.75, 0.1492, 0.75, 0.1573, 0.7375, 0.1653, 0.7375, 0.1653, 0.75, 0.1573, 0.75, 0.1653, 0.7375, 0.1734, 0.7375, 0.1734, 0.75, 0.1653, 0.75, 0.1734, 0.7375, 0.1815, 0.7375, 0.1815, 0.75, 0.1734, 0.75, 0.1815, 0.7375, 0.1895, 0.7375, 0.1895, 0.75, 0.1815, 0.75, 0.1895, 0.7375, 0.1976, 0.7375, 0.1976, 0.75, 0.1895, 0.75, 0.1976, 0.7375, 0.2056, 0.7391, 0.2056, 0.75, 0.1976, 0.75, 0.2056, 0.7391, 0.2137, 0.7375, 0.2137, 0.75, 0.2056, 0.75, 0.2137, 0.7375, 0.2218, 0.7375, 0.2218, 0.75, 0.2137, 0.75, 0.2218, 0.7375, 0.2298, 0.7375, 0.2298, 0.75, 0.2218, 0.75, 0.2298, 0.7375, 0.2379, 0.7375, 0.2379, 0.75, 0.2298, 0.75, 0.2379, 0.7375, 0.246, 0.7375, 0.246, 0.75, 0.2379, 0.75, 0.246, 0.7375, 0.254, 0.7375, 0.254, 0.75, 0.246, 0.75, 0.254, 0.7375, 0.2621, 0.7375, 0.2621, 0.75, 0.254, 0.75, 0.2621, 0.7375, 0.2702, 0.7375, 0.2702, 0.75, 0.2621, 0.75, 0.2702, 0.7375, 0.2782, 0.7375, 0.2782, 0.75, 0.2702, 0.75, 0.2782, 0.7375, 0.2863, 0.7375, 0.2863, 0.75, 0.2782, 0.75, 0.2863, 0.7375, 0.2944, 0.7375, 0.2944, 0.75, 0.2863, 0.75, 0.2944, 0.7375, 0.3024, 0.7375, 0.3024, 0.75, 0.2944, 0.75, 0.3024, 0.7375, 0.3105, 0.7375, 0.3105, 0.75, 0.3024, 0.75, 0.3105, 0.7375, 0.3185, 0.7375, 0.3185, 0.75, 0.3105, 0.75, 0.3185, 0.7375, 0.3266, 0.7375, 0.3266, 0.75, 0.3185, 0.75, 0.3266, 0.7375, 0.3347, 0.7375, 0.3347, 0.75, 0.3266, 0.75, 0.3347, 0.7375, 0.3427, 0.7375, 0.3427, 0.75, 0.3347, 0.75, 0.3427, 0.7375, 0.3508, 0.7375, 0.3508, 0.75, 0.3427, 0.75, 0.3508, 0.7375, 0.3589, 0.7375, 0.3589, 0.75, 0.3508, 0.75, 0.3589, 0.7375, 0.3669, 0.7375, 0.3669, 0.75, 0.3589, 0.75, 0.625, 0.7512, 0.625, 0.7581, 0.6125, 0.7581, 0.6125, 0.7512, 0.625, 0.7581, 0.625, 0.7661, 0.6124, 0.7661, 0.6125, 0.7581, 0.625, 0.7665, 0.625, 0.7742, 0.6124, 0.7742, 0.6124, 0.7661, 0.625, 0.7742, 0.625, 0.7823, 0.6126, 0.7823, 0.6124, 0.7742, 0.625, 0.7823, 0.625, 0.7903, 0.6126, 0.7903, 0.6126, 0.7823, 0.625, 0.7903, 0.625, 0.7984, 0.6126, 0.7984, 0.6126, 0.7903, 0.625, 0.7984, 0.625, 0.8061, 0.6126, 0.8065, 0.6126, 0.7984, 0.625, 0.8065, 0.625, 0.8142, 0.6126, 0.8145, 0.6126, 0.8065, 0.625, 0.8145, 0.625, 0.8226, 0.6126, 0.8226, 0.6126, 0.8145, 0.625, 0.8226, 0.625, 0.8306, 0.6124, 0.8306, 0.6126, 0.8226, 0.625, 0.8306, 0.625, 0.8387, 0.6124, 0.8387, 0.6124, 0.8306, 0.625, 0.8387, 0.625, 0.8468, 0.6124, 0.8468, 0.6124, 0.8387, 0.625, 0.847, 0.625, 0.8548, 0.6124, 0.8548, 0.6124, 0.8468, 0.625, 0.8553, 0.625, 0.8629, 0.6125, 0.8629, 0.6124, 0.8548, 0.625, 0.8629, 0.625, 0.871, 0.6125, 0.871, 0.6125, 0.8629, 0.625, 0.871, 0.625, 0.879, 0.6125, 0.879, 0.6125, 0.871, 0.625, 0.879, 0.625, 0.8871, 0.6124, 0.8871, 0.6125, 0.879, 0.625, 0.8871, 0.625, 0.8952, 0.6124, 0.8952, 0.6124, 0.8871, 0.625, 0.8952, 0.625, 0.9028, 0.6123, 0.9032, 0.6124, 0.8952, 0.625, 0.9032, 0.625, 0.9113, 0.6123, 0.9113, 0.6123, 0.9032, 0.625, 0.9113, 0.625, 0.9194, 0.6125, 0.9194, 0.6123, 0.9113, 0.625, 0.9194, 0.625, 0.9274, 0.6125, 0.9274, 0.6125, 0.9194, 0.625, 0.9274, 0.625, 0.9355, 0.6128, 0.9355, 0.6125, 0.9274, 0.625, 0.9355, 0.625, 0.9435, 0.6128, 0.9435, 0.6128, 0.9355, 0.625, 0.9438, 0.625, 0.9516, 0.6128, 0.9516, 0.6128, 0.9435, 0.625, 0.9516, 0.625, 0.9597, 0.6128, 0.9597, 0.6128, 0.9516, 0.625, 0.9597, 0.625, 0.9677, 0.6129, 0.9677, 0.6128, 0.9597, 0.625, 0.9677, 0.625, 0.9758, 0.6129, 0.9758, 0.6129, 0.9677, 0.625, 0.9758, 0.625, 0.9839, 0.6129, 0.9839, 0.6129, 0.9758, 0.625, 0.9839, 0.625, 0.9916, 0.6129, 0.9919, 0.6129, 0.9839, 0.1262, 0.5125, 0.1331, 0.5125, 0.1331, 0.7375, 0.1262, 0.7375, 0.375, 0.0, 0.5, 0.0, 0.625, 0.0, 0.625, 0.125, 0.625, 0.25, 0.5, 0.25, 0.375, 0.25, 0.375, 0.125, 0.375, 0.25, 0.5, 0.25, 0.625, 0.25, 0.625, 0.375, 0.625, 0.5, 0.5, 0.5, 0.375, 0.5, 0.375, 0.375, 0.375, 0.5, 0.5, 0.5, 0.625, 0.5, 0.625, 0.625, 0.625, 0.75, 0.5, 0.75, 0.375, 0.75, 0.375, 0.625, 0.375, 0.75, 0.5, 0.75, 0.625, 0.75, 0.625, 0.875, 0.625, 1.0, 0.5, 1.0, 0.375, 1.0, 0.375, 0.875, 0.125, 0.5, 0.25, 0.5, 0.375, 0.5, 0.375, 0.625, 0.375, 0.75, 0.25, 0.75, 0.125, 0.75, 0.125, 0.625, 0.75, 0.625, 0.875, 0.625, 0.875, 0.75, 0.75, 0.75, 0.625, 0.625, 0.75, 0.625, 0.75, 0.75, 0.625, 0.75, 0.625, 0.5, 0.75, 0.5, 0.75, 0.625, 0.625, 0.625, 0.75, 0.5, 0.875, 0.5, 0.875, 0.625, 0.75, 0.625, 0.375, 0.0, 0.5, 0.0, 0.625, 0.0, 0.625, 0.125, 0.625, 0.25, 0.5, 0.25, 0.375, 0.25, 0.375, 0.125, 0.375, 0.25, 0.5, 0.25, 0.625, 0.25, 0.625, 0.375, 0.625, 0.5, 0.5, 0.5, 0.375, 0.5, 0.375, 0.375, 0.375, 0.5, 0.5, 0.5, 0.625, 0.5, 0.625, 0.625, 0.625, 0.75, 0.5, 0.75, 0.375, 0.75, 0.375, 0.625, 0.375, 0.75, 0.5, 0.75, 0.625, 0.75, 0.625, 0.875, 0.625, 1.0, 0.5, 1.0, 0.375, 1.0, 0.375, 0.875, 0.125, 0.5, 0.25, 0.5, 0.375, 0.5, 0.375, 0.625, 0.375, 0.75, 0.25, 0.75, 0.125, 0.75, 0.125, 0.625, 0.75, 0.625, 0.875, 0.625, 0.875, 0.75, 0.75, 0.75, 0.625, 0.625, 0.75, 0.625, 0.75, 0.75, 0.625, 0.75, 0.625, 0.5, 0.75, 0.5, 0.75, 0.625, 0.625, 0.625, 0.75, 0.5, 0.875, 0.5, 0.875, 0.625, 0.75, 0.625, 0.375, 0.0, 0.5, 0.0, 0.625, 0.0, 0.625, 0.125, 0.625, 0.25, 0.5, 0.25, 0.375, 0.25, 0.375, 0.125, 0.375, 0.25, 0.5, 0.25, 0.625, 0.25, 0.625, 0.375, 0.625, 0.5, 0.5, 0.5, 0.375, 0.5, 0.375, 0.375, 0.375, 0.5, 0.5, 0.5, 0.625, 0.5, 0.625, 0.625, 0.625, 0.75, 0.5, 0.75, 0.375, 0.75, 0.375, 0.625, 0.375, 0.75, 0.5, 0.75, 0.625, 0.75, 0.625, 0.875, 0.625, 1.0, 0.5, 1.0, 0.375, 1.0, 0.375, 0.875, 0.125, 0.5, 0.25, 0.5, 0.375, 0.5, 0.375, 0.625, 0.375, 0.75, 0.25, 0.75, 0.125, 0.75, 0.125, 0.625, 0.75, 0.625, 0.875, 0.625, 0.875, 0.75, 0.75, 0.75, 0.625, 0.625, 0.75, 0.625, 0.75, 0.75, 0.625, 0.75, 0.625, 0.5, 0.75, 0.5, 0.75, 0.625, 0.625, 0.625, 0.75, 0.5, 0.875, 0.5, 0.875, 0.625, 0.75, 0.625])
me_cube_024.materials.append(mat_floor)
me_cube_024.materials.append(mat_rock)
me_cube_024.materials.append(mat_wall)
me_cube_024.update()

# ---- objects
ob_cube_018 = bpy.data.objects.new('Cube.018', me_cube_024)

# ---- transforms, parenting, visibility, modifiers, constraints
ob_cube_018.location = (0.193, 1.937, -13.28)
ob_cube_018.scale = (10.85, 18.57, 14.48)

# ---- collection membership
col_collection.objects.link(ob_cube_018)

# ---- scene / render settings (as saved in the file)
scene.frame_start = 1; scene.frame_end = 250; scene.frame_set(1)
scene.render.engine = 'BLENDER_EEVEE_NEXT'
scene.cycles.sampling_pattern = 'TABULATED_SOBOL'
scene.view_settings.view_transform = 'Filmic'
bpy.context.view_layer.update()

# ---- added for rendering (the .blend has no active camera and no usable light): camera, sun
cam_auto = bpy.data.cameras.new('AutoCamera')
cam_auto.lens = 50.0
cam_auto.sensor_width = 36.0
cam_auto.clip_end = 1000.0
ob_auto_camera = bpy.data.objects.new('AutoCamera', cam_auto)
scene.collection.objects.link(ob_auto_camera)
ob_auto_camera.location = (52.0686, -60.4726, 31.5586)
ob_auto_camera.rotation_euler = (1.09748, -7.21219e-08, 0.694738)
scene.camera = ob_auto_camera
light_auto_sun = bpy.data.lights.new('AutoSun', 'SUN')
light_auto_sun.energy = 3.0
light_auto_sun.angle = 0.0523599
ob_auto_sun = bpy.data.objects.new('AutoSun', light_auto_sun)
scene.collection.objects.link(ob_auto_sun)
ob_auto_sun.rotation_euler = (0.872665, 0.174533, 0.523599)
bpy.context.view_layer.update()
